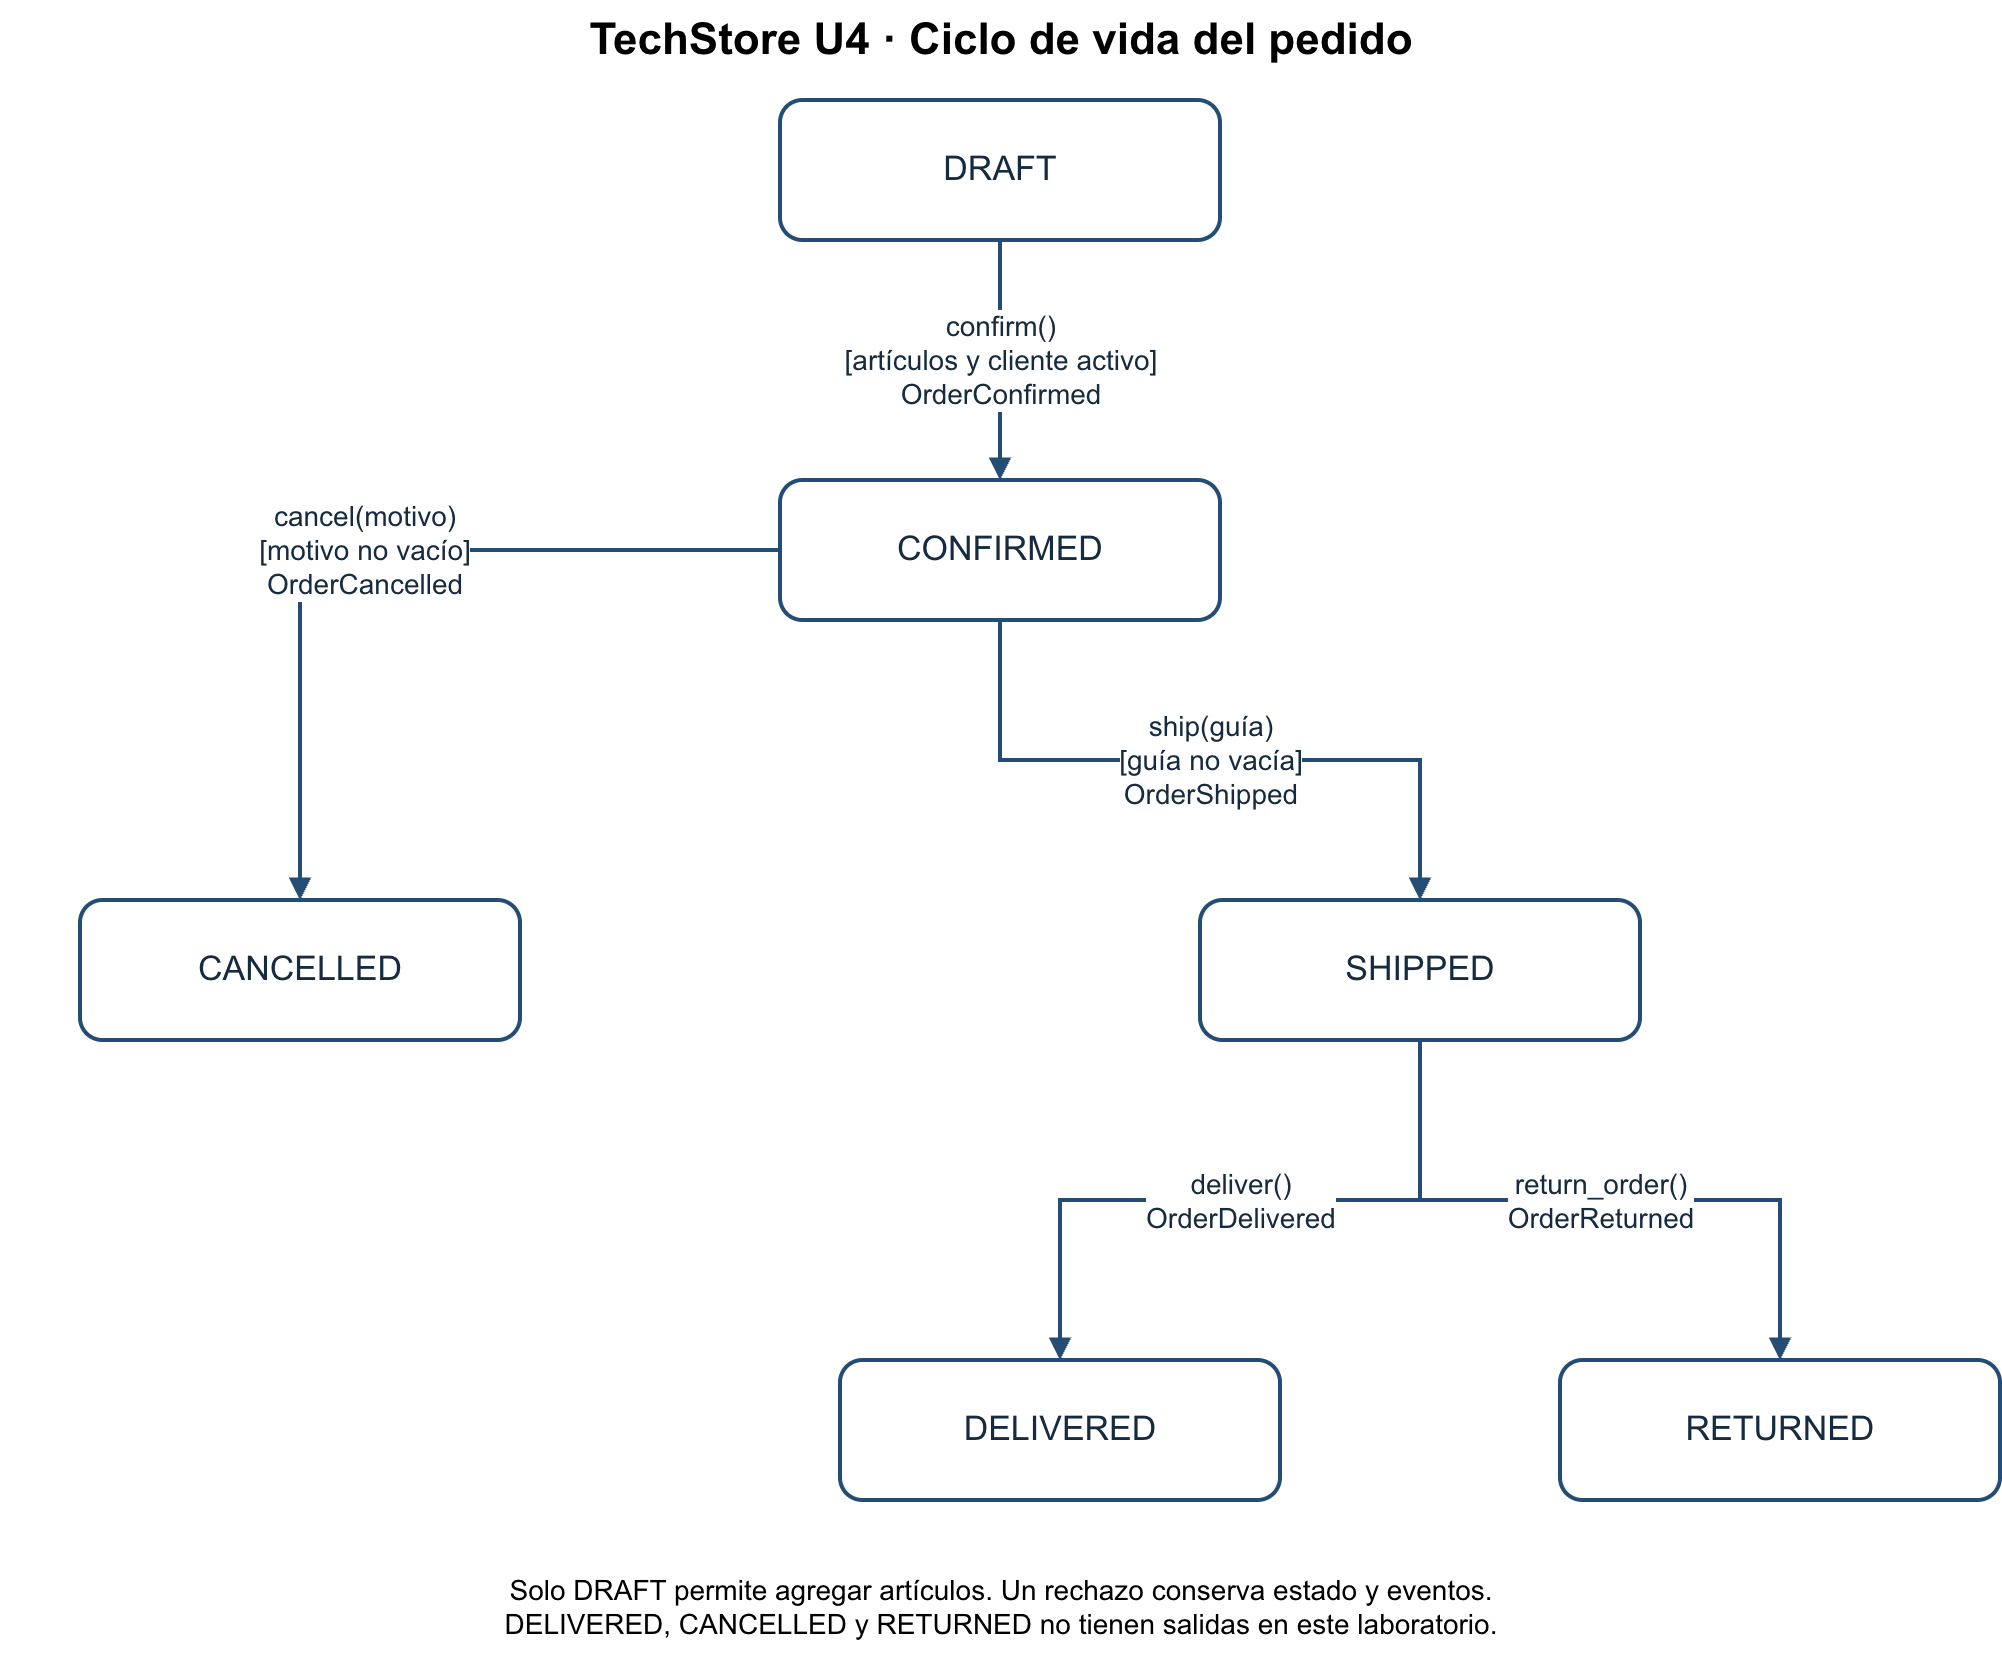

The diagram above was exported from draw.io. Its source (the exported page's mxGraphModel, read from the mxfile embedded in the PNG):
<mxGraphModel dx="1229" dy="876" grid="1" gridSize="10" guides="1" tooltips="1" connect="1" arrows="1" fold="1" page="1" pageScale="1" pageWidth="1100" pageHeight="850" math="0" shadow="0">
  <root>
    <mxCell id="0" />
    <mxCell id="1" parent="0" />
    <mxCell id="draft" parent="1" style="rounded=1;whiteSpace=wrap;html=1;fillColor=#ffffff;strokeColor=#244d75;strokeWidth=2;fontColor=#162b40;fontFamily=Arial;fontSize=17;arcSize=16;" value="DRAFT" vertex="1">
      <mxGeometry height="70" width="220" x="440" y="50" as="geometry" />
    </mxCell>
    <mxCell id="confirmed" parent="1" style="rounded=1;whiteSpace=wrap;html=1;fillColor=#ffffff;strokeColor=#244d75;strokeWidth=2;fontColor=#162b40;fontFamily=Arial;fontSize=17;arcSize=16;" value="CONFIRMED" vertex="1">
      <mxGeometry height="70" width="220" x="440" y="240" as="geometry" />
    </mxCell>
    <mxCell id="cancelled" parent="1" style="rounded=1;whiteSpace=wrap;html=1;fillColor=#ffffff;strokeColor=#244d75;strokeWidth=2;fontColor=#162b40;fontFamily=Arial;fontSize=17;arcSize=16;double=1;" value="CANCELLED" vertex="1">
      <mxGeometry height="70" width="220" x="90" y="450" as="geometry" />
    </mxCell>
    <mxCell id="shipped" parent="1" style="rounded=1;whiteSpace=wrap;html=1;fillColor=#ffffff;strokeColor=#244d75;strokeWidth=2;fontColor=#162b40;fontFamily=Arial;fontSize=17;arcSize=16;" value="SHIPPED" vertex="1">
      <mxGeometry height="70" width="220" x="650" y="450" as="geometry" />
    </mxCell>
    <mxCell id="delivered" parent="1" style="rounded=1;whiteSpace=wrap;html=1;fillColor=#ffffff;strokeColor=#244d75;strokeWidth=2;fontColor=#162b40;fontFamily=Arial;fontSize=17;arcSize=16;double=1;" value="DELIVERED" vertex="1">
      <mxGeometry height="70" width="220" x="470" y="680" as="geometry" />
    </mxCell>
    <mxCell id="returned" parent="1" style="rounded=1;whiteSpace=wrap;html=1;fillColor=#ffffff;strokeColor=#244d75;strokeWidth=2;fontColor=#162b40;fontFamily=Arial;fontSize=17;arcSize=16;double=1;" value="RETURNED" vertex="1">
      <mxGeometry height="70" width="220" x="830" y="680" as="geometry" />
    </mxCell>
    <mxCell id="e1" edge="1" parent="1" source="draft" style="edgeStyle=orthogonalEdgeStyle;rounded=0;html=1;endArrow=block;endFill=1;strokeWidth=2;strokeColor=#244d75;fontColor=#162b40;fontFamily=Arial;fontSize=14;labelBackgroundColor=#ffffff;spacing=6;" target="confirmed" value="confirm()&lt;br&gt;[artículos y cliente activo]&lt;br&gt;OrderConfirmed">
      <mxGeometry relative="1" as="geometry" />
    </mxCell>
    <mxCell id="e2" edge="1" parent="1" source="confirmed" style="edgeStyle=orthogonalEdgeStyle;rounded=0;html=1;endArrow=block;endFill=1;strokeWidth=2;strokeColor=#244d75;fontColor=#162b40;fontFamily=Arial;fontSize=14;labelBackgroundColor=#ffffff;spacing=6;" target="shipped" value="ship(guía)&lt;br&gt;[guía no vacía]&lt;br&gt;OrderShipped">
      <mxGeometry relative="1" as="geometry" />
    </mxCell>
    <mxCell id="e3" edge="1" parent="1" source="confirmed" style="edgeStyle=orthogonalEdgeStyle;rounded=0;html=1;endArrow=block;endFill=1;strokeWidth=2;strokeColor=#244d75;fontColor=#162b40;fontFamily=Arial;fontSize=14;labelBackgroundColor=#ffffff;spacing=6;" target="cancelled" value="cancel(motivo)&lt;br&gt;[motivo no vacío]&lt;br&gt;OrderCancelled">
      <mxGeometry relative="1" as="geometry" />
    </mxCell>
    <mxCell id="e4" edge="1" parent="1" source="shipped" style="edgeStyle=orthogonalEdgeStyle;rounded=0;html=1;endArrow=block;endFill=1;strokeWidth=2;strokeColor=#244d75;fontColor=#162b40;fontFamily=Arial;fontSize=14;labelBackgroundColor=#ffffff;spacing=6;" target="delivered" value="deliver()&lt;br&gt;OrderDelivered">
      <mxGeometry relative="1" as="geometry" />
    </mxCell>
    <mxCell id="e5" edge="1" parent="1" source="shipped" style="edgeStyle=orthogonalEdgeStyle;rounded=0;html=1;endArrow=block;endFill=1;strokeWidth=2;strokeColor=#244d75;fontColor=#162b40;fontFamily=Arial;fontSize=14;labelBackgroundColor=#ffffff;spacing=6;" target="returned" value="return_order()&lt;br&gt;OrderReturned">
      <mxGeometry relative="1" as="geometry" />
    </mxCell>
    <mxCell id="title" parent="1" style="text;html=1;strokeColor=none;fillColor=none;fontFamily=Arial;fontSize=22;fontStyle=1;align=center;" value="TechStore U4 · Ciclo de vida del pedido" vertex="1">
      <mxGeometry height="35" width="1000" x="50" as="geometry" />
    </mxCell>
    <mxCell id="note" parent="1" style="text;html=1;strokeColor=none;fillColor=none;fontFamily=Arial;fontSize=14;align=center;" value="Solo DRAFT permite agregar artículos. Un rechazo conserva estado y eventos.&lt;br&gt;DELIVERED, CANCELLED y RETURNED no tienen salidas en este laboratorio." vertex="1">
      <mxGeometry height="55" width="1000" x="50" y="780" as="geometry" />
    </mxCell>
  </root>
</mxGraphModel>